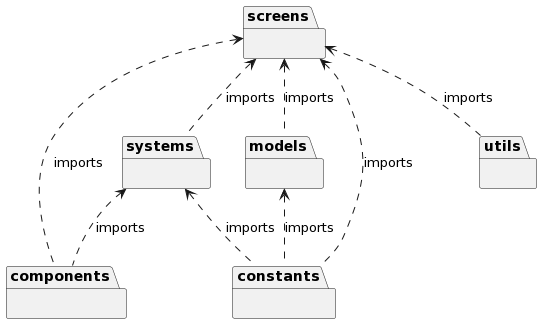

The diagram above was rendered by PlantUML. Its source (embedded in the PNG):
@startuml
package components {
}

package constants {
}

package models {
}

package screens {
}

package systems {
}

package utils {
}

systems <.. components : imports
systems <.. constants : imports

models <.. constants : imports

screens <.. components : imports
screens <.. constants : imports
screens <.. systems : imports
screens <.. models : imports
screens <.. utils : imports
@enduml